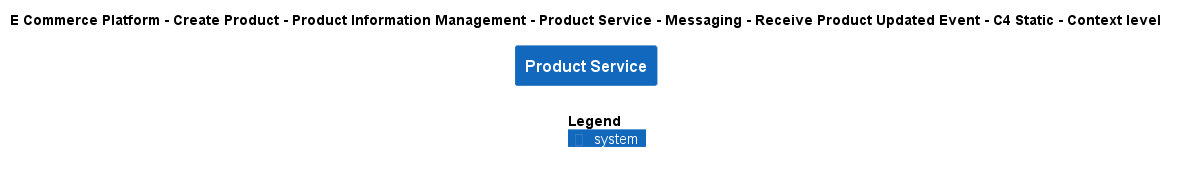

The diagram above was rendered by PlantUML. Its source (embedded in the PNG):
@startuml
!include ..\..\..\..\..\..\..\..\..\.c4s\C4_Context.puml

AddElementTag("c4interflow:lifecycle:new", $bgColor=green, $fontColor=#ffffff, $borderColor=green, $shadowing="False")
AddElementTag("c4interflow:lifecycle:changed", $bgColor=orange, $fontColor=#ffffff, $borderColor=orange, $shadowing="False")
AddElementTag("c4interflow:lifecycle:removed", $bgColor=red, $fontColor=#ffffff, $borderColor=red, $shadowing="False")

AddRelTag("c4interflow:lifecycle:new", $textColor=green, $lineColor=green)
AddRelTag("c4interflow:lifecycle:changed", $textColor=orange, $lineColor=orange)
AddRelTag("c4interflow:lifecycle:removed", $textColor=red, $lineColor=red)

SHOW_PERSON_PORTRAIT()
LAYOUT_TOP_DOWN()

skinparam linetype polyline

title E Commerce Platform - Create Product - Product Information Management - Product Service - Messaging - Receive Product Updated Event - C4 Static - Context level

System(ECommercePlatform.CreateProduct.ProductInformationManagement.SoftwareSystems.ProductService, "Product Service", "")



SHOW_LEGEND()
@enduml